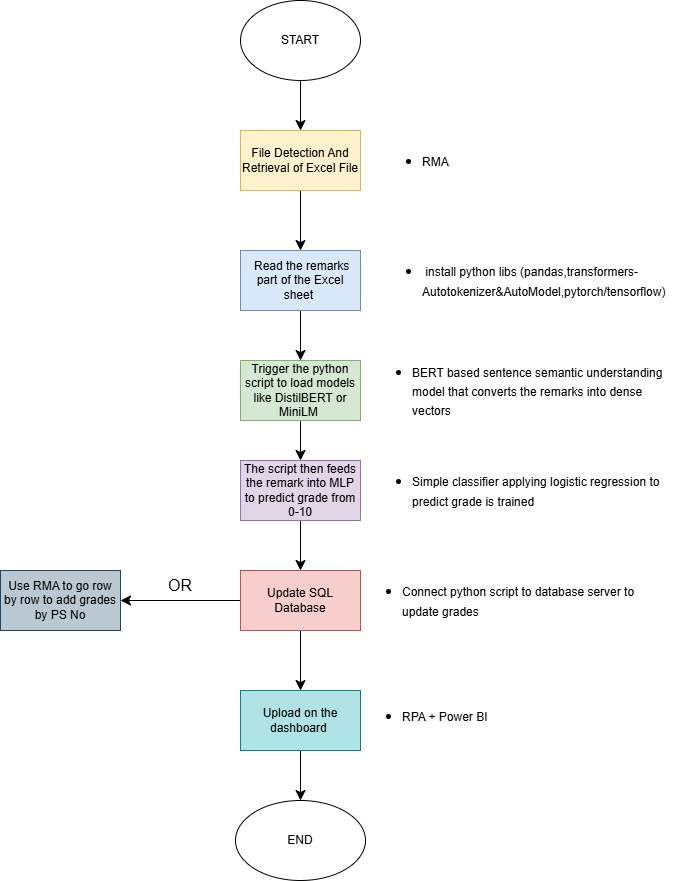

The diagram above was exported from draw.io. Its source (the exported page's mxGraphModel, read from the mxfile embedded in the PNG):
<mxGraphModel dx="1464" dy="877" grid="1" gridSize="10" guides="1" tooltips="1" connect="1" arrows="1" fold="1" page="1" pageScale="1" pageWidth="850" pageHeight="1100" math="0" shadow="0">
  <root>
    <mxCell id="0" />
    <mxCell id="1" parent="0" />
    <mxCell id="KT5v7ODawqy5ykRm9HfH-3" value="" style="edgeStyle=none;curved=1;rounded=0;orthogonalLoop=1;jettySize=auto;html=1;fontSize=12;startSize=8;endSize=8;" edge="1" parent="1" source="KT5v7ODawqy5ykRm9HfH-1" target="KT5v7ODawqy5ykRm9HfH-2">
      <mxGeometry relative="1" as="geometry" />
    </mxCell>
    <mxCell id="KT5v7ODawqy5ykRm9HfH-1" value="START" style="ellipse;whiteSpace=wrap;html=1;" vertex="1" parent="1">
      <mxGeometry x="270" y="30" width="120" height="80" as="geometry" />
    </mxCell>
    <mxCell id="KT5v7ODawqy5ykRm9HfH-5" value="" style="edgeStyle=none;curved=1;rounded=0;orthogonalLoop=1;jettySize=auto;html=1;fontSize=12;startSize=8;endSize=8;" edge="1" parent="1" source="KT5v7ODawqy5ykRm9HfH-2" target="KT5v7ODawqy5ykRm9HfH-4">
      <mxGeometry relative="1" as="geometry" />
    </mxCell>
    <mxCell id="KT5v7ODawqy5ykRm9HfH-2" value="File Detection And Retrieval of Excel File" style="whiteSpace=wrap;html=1;fillColor=#fff2cc;strokeColor=#d6b656;" vertex="1" parent="1">
      <mxGeometry x="270" y="160" width="120" height="60" as="geometry" />
    </mxCell>
    <mxCell id="KT5v7ODawqy5ykRm9HfH-11" value="" style="edgeStyle=none;curved=1;rounded=0;orthogonalLoop=1;jettySize=auto;html=1;fontSize=12;startSize=8;endSize=8;" edge="1" parent="1" source="KT5v7ODawqy5ykRm9HfH-4" target="KT5v7ODawqy5ykRm9HfH-10">
      <mxGeometry relative="1" as="geometry" />
    </mxCell>
    <mxCell id="KT5v7ODawqy5ykRm9HfH-4" value="&amp;nbsp;Read the remarks part of the Excel sheet&amp;nbsp;" style="whiteSpace=wrap;html=1;fillColor=#dae8fc;strokeColor=#6c8ebf;" vertex="1" parent="1">
      <mxGeometry x="270" y="280" width="120" height="60" as="geometry" />
    </mxCell>
    <mxCell id="KT5v7ODawqy5ykRm9HfH-8" value="&lt;ul&gt;&lt;li&gt;&lt;font style=&quot;font-size: 12px;&quot;&gt;RMA&lt;/font&gt;&lt;/li&gt;&lt;/ul&gt;" style="text;strokeColor=none;fillColor=none;html=1;align=left;verticalAlign=middle;whiteSpace=wrap;rounded=0;fontSize=16;" vertex="1" parent="1">
      <mxGeometry x="410" y="175" width="60" height="30" as="geometry" />
    </mxCell>
    <mxCell id="KT5v7ODawqy5ykRm9HfH-9" value="&lt;ul&gt;&lt;li&gt;&lt;font style=&quot;font-size: 12px;&quot;&gt;&amp;nbsp;install python libs (pandas,transformers-Autotokenizer&amp;amp;AutoModel,pytorch/tensorflow)&lt;/font&gt;&lt;/li&gt;&lt;/ul&gt;" style="text;strokeColor=none;fillColor=none;html=1;align=left;verticalAlign=middle;whiteSpace=wrap;rounded=0;fontSize=16;" vertex="1" parent="1">
      <mxGeometry x="410" y="295" width="310" height="30" as="geometry" />
    </mxCell>
    <mxCell id="KT5v7ODawqy5ykRm9HfH-16" value="" style="edgeStyle=none;curved=1;rounded=0;orthogonalLoop=1;jettySize=auto;html=1;fontSize=12;startSize=8;endSize=8;" edge="1" parent="1" source="KT5v7ODawqy5ykRm9HfH-10" target="KT5v7ODawqy5ykRm9HfH-15">
      <mxGeometry relative="1" as="geometry" />
    </mxCell>
    <mxCell id="KT5v7ODawqy5ykRm9HfH-10" value="Trigger the python script to load models like DistilBERT or MiniLM&amp;nbsp;" style="whiteSpace=wrap;html=1;fillColor=#d5e8d4;strokeColor=#82b366;" vertex="1" parent="1">
      <mxGeometry x="270" y="390" width="120" height="60" as="geometry" />
    </mxCell>
    <mxCell id="KT5v7ODawqy5ykRm9HfH-12" value="&lt;ul&gt;&lt;li&gt;&lt;span style=&quot;font-size: 12px;&quot;&gt;BERT based sentence semantic understanding model that converts the remarks into dense vectors&lt;/span&gt;&lt;/li&gt;&lt;/ul&gt;" style="text;strokeColor=none;fillColor=none;html=1;align=left;verticalAlign=middle;whiteSpace=wrap;rounded=0;fontSize=16;" vertex="1" parent="1">
      <mxGeometry x="400" y="405" width="310" height="30" as="geometry" />
    </mxCell>
    <mxCell id="KT5v7ODawqy5ykRm9HfH-19" value="" style="edgeStyle=none;curved=1;rounded=0;orthogonalLoop=1;jettySize=auto;html=1;fontSize=12;startSize=8;endSize=8;" edge="1" parent="1" source="KT5v7ODawqy5ykRm9HfH-15" target="KT5v7ODawqy5ykRm9HfH-18">
      <mxGeometry relative="1" as="geometry" />
    </mxCell>
    <mxCell id="KT5v7ODawqy5ykRm9HfH-15" value="The script then feeds the remark into MLP to predict grade from 0-10" style="whiteSpace=wrap;html=1;fillColor=#e1d5e7;strokeColor=#9673a6;" vertex="1" parent="1">
      <mxGeometry x="270" y="490" width="120" height="60" as="geometry" />
    </mxCell>
    <mxCell id="KT5v7ODawqy5ykRm9HfH-17" value="&lt;ul&gt;&lt;li&gt;&lt;span style=&quot;font-size: 12px;&quot;&gt;Simple classifier applying logistic regression to predict grade is trained&amp;nbsp;&lt;/span&gt;&lt;/li&gt;&lt;/ul&gt;" style="text;strokeColor=none;fillColor=none;html=1;align=left;verticalAlign=middle;whiteSpace=wrap;rounded=0;fontSize=16;" vertex="1" parent="1">
      <mxGeometry x="400" y="505" width="310" height="30" as="geometry" />
    </mxCell>
    <mxCell id="KT5v7ODawqy5ykRm9HfH-22" value="" style="edgeStyle=none;curved=1;rounded=0;orthogonalLoop=1;jettySize=auto;html=1;fontSize=12;startSize=8;endSize=8;" edge="1" parent="1" source="KT5v7ODawqy5ykRm9HfH-18" target="KT5v7ODawqy5ykRm9HfH-21">
      <mxGeometry relative="1" as="geometry" />
    </mxCell>
    <mxCell id="KT5v7ODawqy5ykRm9HfH-25" value="" style="edgeStyle=none;curved=1;rounded=0;orthogonalLoop=1;jettySize=auto;html=1;fontSize=12;startSize=8;endSize=8;" edge="1" parent="1" source="KT5v7ODawqy5ykRm9HfH-18" target="KT5v7ODawqy5ykRm9HfH-24">
      <mxGeometry relative="1" as="geometry" />
    </mxCell>
    <mxCell id="KT5v7ODawqy5ykRm9HfH-18" value="Update SQL Database" style="whiteSpace=wrap;html=1;fillColor=#f8cecc;strokeColor=#b85450;" vertex="1" parent="1">
      <mxGeometry x="270" y="600" width="120" height="60" as="geometry" />
    </mxCell>
    <mxCell id="KT5v7ODawqy5ykRm9HfH-20" value="&lt;ul&gt;&lt;li&gt;&lt;span style=&quot;font-size: 12px;&quot;&gt;Connect python script to database server to update grades&lt;/span&gt;&lt;/li&gt;&lt;/ul&gt;" style="text;strokeColor=none;fillColor=none;html=1;align=left;verticalAlign=middle;whiteSpace=wrap;rounded=0;fontSize=16;" vertex="1" parent="1">
      <mxGeometry x="390" y="615" width="310" height="30" as="geometry" />
    </mxCell>
    <mxCell id="KT5v7ODawqy5ykRm9HfH-21" value="Use RMA to go row by row to add grades by PS No" style="whiteSpace=wrap;html=1;fillColor=#bac8d3;strokeColor=#23445d;" vertex="1" parent="1">
      <mxGeometry x="30" y="600" width="120" height="60" as="geometry" />
    </mxCell>
    <mxCell id="KT5v7ODawqy5ykRm9HfH-23" value="OR" style="text;strokeColor=none;fillColor=none;html=1;align=center;verticalAlign=middle;whiteSpace=wrap;rounded=0;fontSize=16;" vertex="1" parent="1">
      <mxGeometry x="180" y="600" width="60" height="30" as="geometry" />
    </mxCell>
    <mxCell id="KT5v7ODawqy5ykRm9HfH-28" value="" style="edgeStyle=none;curved=1;rounded=0;orthogonalLoop=1;jettySize=auto;html=1;fontSize=12;startSize=8;endSize=8;" edge="1" parent="1" source="KT5v7ODawqy5ykRm9HfH-24" target="KT5v7ODawqy5ykRm9HfH-27">
      <mxGeometry relative="1" as="geometry" />
    </mxCell>
    <mxCell id="KT5v7ODawqy5ykRm9HfH-24" value="Upload on the dashboard&amp;nbsp;" style="whiteSpace=wrap;html=1;fillColor=#b0e3e6;strokeColor=#0e8088;" vertex="1" parent="1">
      <mxGeometry x="270" y="720" width="120" height="60" as="geometry" />
    </mxCell>
    <mxCell id="KT5v7ODawqy5ykRm9HfH-26" value="&lt;ul&gt;&lt;li&gt;&lt;span style=&quot;font-size: 12px;&quot;&gt;RPA + Power BI&lt;/span&gt;&lt;/li&gt;&lt;/ul&gt;" style="text;strokeColor=none;fillColor=none;html=1;align=left;verticalAlign=middle;whiteSpace=wrap;rounded=0;fontSize=16;" vertex="1" parent="1">
      <mxGeometry x="390" y="730" width="310" height="30" as="geometry" />
    </mxCell>
    <mxCell id="KT5v7ODawqy5ykRm9HfH-27" value="END" style="ellipse;whiteSpace=wrap;html=1;" vertex="1" parent="1">
      <mxGeometry x="265" y="830" width="130" height="80" as="geometry" />
    </mxCell>
  </root>
</mxGraphModel>